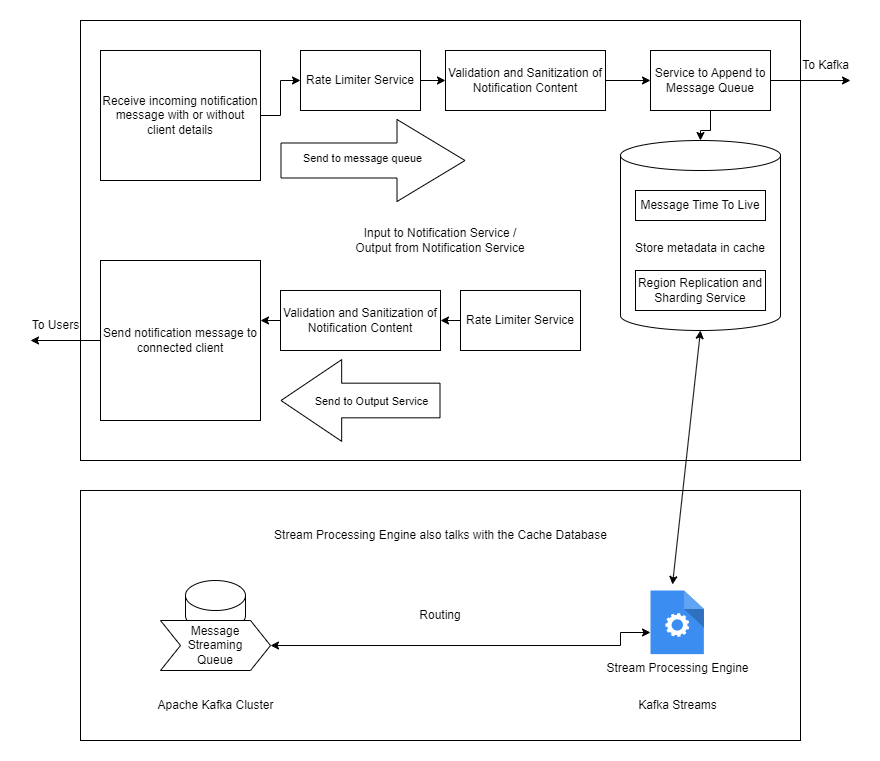

The diagram above was exported from draw.io. Its source (the exported page's mxGraphModel, read from the mxfile embedded in the PNG):
<mxGraphModel dx="1434" dy="780" grid="1" gridSize="10" guides="1" tooltips="1" connect="1" arrows="1" fold="1" page="1" pageScale="1" pageWidth="850" pageHeight="1100" math="0" shadow="0">
  <root>
    <mxCell id="0" />
    <mxCell id="1" parent="0" />
    <mxCell id="5MPFxI57uCHTGcUJBFXS-1" value="Input to Notification Service /&lt;br&gt;Output from Notification Service" style="whiteSpace=wrap;html=1;" parent="1" vertex="1">
      <mxGeometry x="60" y="40" width="720" height="440" as="geometry" />
    </mxCell>
    <mxCell id="XhhSrQwETQGbfTJKx7Km-11" value="" style="edgeStyle=orthogonalEdgeStyle;rounded=0;orthogonalLoop=1;jettySize=auto;html=1;" edge="1" parent="1" source="XhhSrQwETQGbfTJKx7Km-1" target="XhhSrQwETQGbfTJKx7Km-8">
      <mxGeometry relative="1" as="geometry" />
    </mxCell>
    <mxCell id="XhhSrQwETQGbfTJKx7Km-1" value="Receive incoming notification message with or without client details" style="rounded=0;whiteSpace=wrap;html=1;" vertex="1" parent="1">
      <mxGeometry x="80" y="70" width="160" height="130" as="geometry" />
    </mxCell>
    <mxCell id="XhhSrQwETQGbfTJKx7Km-3" value="" style="shape=flexArrow;endArrow=classic;html=1;rounded=0;exitX=0;exitY=0.5;exitDx=0;exitDy=0;entryX=0;entryY=0.5;entryDx=0;entryDy=0;width=35;endSize=22.33;endWidth=46;" edge="1" parent="1">
      <mxGeometry width="50" height="50" relative="1" as="geometry">
        <mxPoint x="260" y="180" as="sourcePoint" />
        <mxPoint x="445" y="180" as="targetPoint" />
      </mxGeometry>
    </mxCell>
    <mxCell id="XhhSrQwETQGbfTJKx7Km-4" value="Send to message queue" style="edgeLabel;html=1;align=center;verticalAlign=middle;resizable=0;points=[];" vertex="1" connectable="0" parent="XhhSrQwETQGbfTJKx7Km-3">
      <mxGeometry x="-0.1243" y="4" relative="1" as="geometry">
        <mxPoint y="1" as="offset" />
      </mxGeometry>
    </mxCell>
    <mxCell id="7NA0nr35QYqJu8-ITQ0u-10" value="" style="edgeStyle=orthogonalEdgeStyle;rounded=0;orthogonalLoop=1;jettySize=auto;html=1;entryX=0.5;entryY=0;entryDx=0;entryDy=0;entryPerimeter=0;" edge="1" parent="1" source="XhhSrQwETQGbfTJKx7Km-6" target="XhhSrQwETQGbfTJKx7Km-32">
      <mxGeometry relative="1" as="geometry" />
    </mxCell>
    <mxCell id="XhhSrQwETQGbfTJKx7Km-6" value="Service to Append to Message Queue" style="rounded=0;whiteSpace=wrap;html=1;" vertex="1" parent="1">
      <mxGeometry x="630" y="70" width="120" height="60" as="geometry" />
    </mxCell>
    <mxCell id="XhhSrQwETQGbfTJKx7Km-13" value="" style="edgeStyle=orthogonalEdgeStyle;rounded=0;orthogonalLoop=1;jettySize=auto;html=1;" edge="1" parent="1" source="XhhSrQwETQGbfTJKx7Km-7" target="XhhSrQwETQGbfTJKx7Km-6">
      <mxGeometry relative="1" as="geometry" />
    </mxCell>
    <mxCell id="XhhSrQwETQGbfTJKx7Km-7" value="Validation and Sanitization of Notification Content" style="rounded=0;whiteSpace=wrap;html=1;" vertex="1" parent="1">
      <mxGeometry x="425" y="70" width="160" height="60" as="geometry" />
    </mxCell>
    <mxCell id="XhhSrQwETQGbfTJKx7Km-12" value="" style="edgeStyle=orthogonalEdgeStyle;rounded=0;orthogonalLoop=1;jettySize=auto;html=1;" edge="1" parent="1" source="XhhSrQwETQGbfTJKx7Km-8" target="XhhSrQwETQGbfTJKx7Km-7">
      <mxGeometry relative="1" as="geometry" />
    </mxCell>
    <mxCell id="XhhSrQwETQGbfTJKx7Km-8" value="Rate Limiter Service" style="rounded=0;whiteSpace=wrap;html=1;" vertex="1" parent="1">
      <mxGeometry x="280" y="70" width="120" height="60" as="geometry" />
    </mxCell>
    <mxCell id="XhhSrQwETQGbfTJKx7Km-21" value="" style="edgeStyle=orthogonalEdgeStyle;rounded=0;orthogonalLoop=1;jettySize=auto;html=1;" edge="1" parent="1" source="XhhSrQwETQGbfTJKx7Km-9">
      <mxGeometry relative="1" as="geometry">
        <mxPoint x="10" y="360" as="targetPoint" />
      </mxGeometry>
    </mxCell>
    <mxCell id="XhhSrQwETQGbfTJKx7Km-9" value="Send notification message to connected client" style="rounded=0;whiteSpace=wrap;html=1;" vertex="1" parent="1">
      <mxGeometry x="80" y="280" width="160" height="160" as="geometry" />
    </mxCell>
    <mxCell id="XhhSrQwETQGbfTJKx7Km-17" value="" style="endArrow=classic;html=1;rounded=0;exitX=1;exitY=0.5;exitDx=0;exitDy=0;" edge="1" parent="1" source="XhhSrQwETQGbfTJKx7Km-6">
      <mxGeometry width="50" height="50" relative="1" as="geometry">
        <mxPoint x="700" y="120" as="sourcePoint" />
        <mxPoint x="830" y="100" as="targetPoint" />
      </mxGeometry>
    </mxCell>
    <mxCell id="XhhSrQwETQGbfTJKx7Km-18" value="" style="shape=flexArrow;endArrow=classic;html=1;rounded=0;exitX=1;exitY=0.5;exitDx=0;exitDy=0;entryX=0;entryY=0.5;entryDx=0;entryDy=0;width=34.666666666666664;endSize=19.89;endWidth=46;" edge="1" parent="1">
      <mxGeometry width="50" height="50" relative="1" as="geometry">
        <mxPoint x="420" y="420" as="sourcePoint" />
        <mxPoint x="260" y="420" as="targetPoint" />
      </mxGeometry>
    </mxCell>
    <mxCell id="XhhSrQwETQGbfTJKx7Km-19" value="Send to Output Service" style="edgeLabel;html=1;align=center;verticalAlign=middle;resizable=0;points=[];" vertex="1" connectable="0" parent="XhhSrQwETQGbfTJKx7Km-18">
      <mxGeometry x="-0.1243" y="4" relative="1" as="geometry">
        <mxPoint y="-4" as="offset" />
      </mxGeometry>
    </mxCell>
    <mxCell id="XhhSrQwETQGbfTJKx7Km-22" value="Validation and Sanitization of Notification Content" style="rounded=0;whiteSpace=wrap;html=1;" vertex="1" parent="1">
      <mxGeometry x="260" y="310" width="160" height="60" as="geometry" />
    </mxCell>
    <mxCell id="XhhSrQwETQGbfTJKx7Km-25" style="edgeStyle=orthogonalEdgeStyle;rounded=0;orthogonalLoop=1;jettySize=auto;html=1;exitX=0;exitY=0.5;exitDx=0;exitDy=0;entryX=1;entryY=0.5;entryDx=0;entryDy=0;" edge="1" parent="1" source="XhhSrQwETQGbfTJKx7Km-23" target="XhhSrQwETQGbfTJKx7Km-22">
      <mxGeometry relative="1" as="geometry" />
    </mxCell>
    <mxCell id="XhhSrQwETQGbfTJKx7Km-23" value="Rate Limiter Service" style="rounded=0;whiteSpace=wrap;html=1;" vertex="1" parent="1">
      <mxGeometry x="440" y="310" width="120" height="60" as="geometry" />
    </mxCell>
    <mxCell id="XhhSrQwETQGbfTJKx7Km-28" style="edgeStyle=orthogonalEdgeStyle;rounded=0;orthogonalLoop=1;jettySize=auto;html=1;exitX=0;exitY=0.5;exitDx=0;exitDy=0;entryX=1;entryY=0.375;entryDx=0;entryDy=0;entryPerimeter=0;" edge="1" parent="1" source="XhhSrQwETQGbfTJKx7Km-22" target="XhhSrQwETQGbfTJKx7Km-9">
      <mxGeometry relative="1" as="geometry" />
    </mxCell>
    <mxCell id="XhhSrQwETQGbfTJKx7Km-32" value="Store metadata in cache" style="shape=cylinder3;whiteSpace=wrap;html=1;boundedLbl=1;backgroundOutline=1;size=15;" vertex="1" parent="1">
      <mxGeometry x="600" y="160" width="160" height="190" as="geometry" />
    </mxCell>
    <mxCell id="XhhSrQwETQGbfTJKx7Km-29" value="Message Time To Live" style="rounded=0;whiteSpace=wrap;html=1;" vertex="1" parent="1">
      <mxGeometry x="615" y="210" width="130" height="30" as="geometry" />
    </mxCell>
    <mxCell id="XhhSrQwETQGbfTJKx7Km-31" value="Region Replication and Sharding Service" style="rounded=0;whiteSpace=wrap;html=1;" vertex="1" parent="1">
      <mxGeometry x="615" y="290" width="130" height="40" as="geometry" />
    </mxCell>
    <mxCell id="XhhSrQwETQGbfTJKx7Km-33" value="To Kafka" style="text;html=1;align=center;verticalAlign=middle;resizable=0;points=[];autosize=1;strokeColor=none;fillColor=none;" vertex="1" parent="1">
      <mxGeometry x="770" y="70" width="70" height="30" as="geometry" />
    </mxCell>
    <mxCell id="XhhSrQwETQGbfTJKx7Km-34" value="To Users" style="text;html=1;align=center;verticalAlign=middle;resizable=0;points=[];autosize=1;strokeColor=none;fillColor=none;" vertex="1" parent="1">
      <mxGeometry y="330" width="70" height="30" as="geometry" />
    </mxCell>
    <mxCell id="7NA0nr35QYqJu8-ITQ0u-1" value="Routing" style="rounded=0;whiteSpace=wrap;html=1;" vertex="1" parent="1">
      <mxGeometry x="60" y="510" width="720" height="250" as="geometry" />
    </mxCell>
    <mxCell id="7NA0nr35QYqJu8-ITQ0u-2" value="Stream Processing Engine" style="sketch=0;html=1;aspect=fixed;strokeColor=none;shadow=0;fillColor=#3B8DF1;verticalAlign=top;labelPosition=center;verticalLabelPosition=bottom;shape=mxgraph.gcp2.process" vertex="1" parent="1">
      <mxGeometry x="630" y="610" width="53.4" height="63.57" as="geometry" />
    </mxCell>
    <mxCell id="7NA0nr35QYqJu8-ITQ0u-3" value="" style="shape=cylinder3;whiteSpace=wrap;html=1;boundedLbl=1;backgroundOutline=1;size=15;" vertex="1" parent="1">
      <mxGeometry x="165" y="600" width="60" height="50" as="geometry" />
    </mxCell>
    <mxCell id="7NA0nr35QYqJu8-ITQ0u-4" value="" style="edgeStyle=orthogonalEdgeStyle;rounded=0;orthogonalLoop=1;jettySize=auto;html=1;startArrow=classic;startFill=1;" edge="1" parent="1" source="7NA0nr35QYqJu8-ITQ0u-5" target="7NA0nr35QYqJu8-ITQ0u-2">
      <mxGeometry relative="1" as="geometry">
        <Array as="points">
          <mxPoint x="600" y="665" />
          <mxPoint x="600" y="652" />
        </Array>
      </mxGeometry>
    </mxCell>
    <mxCell id="7NA0nr35QYqJu8-ITQ0u-5" value="Message &lt;br&gt;Streaming &lt;br&gt;Queue" style="shape=step;perimeter=stepPerimeter;whiteSpace=wrap;html=1;fixedSize=1;" vertex="1" parent="1">
      <mxGeometry x="140" y="640" width="110" height="50" as="geometry" />
    </mxCell>
    <mxCell id="7NA0nr35QYqJu8-ITQ0u-6" value="Apache Kafka Cluster" style="text;html=1;align=center;verticalAlign=middle;resizable=0;points=[];autosize=1;strokeColor=none;fillColor=none;" vertex="1" parent="1">
      <mxGeometry x="125" y="710" width="140" height="30" as="geometry" />
    </mxCell>
    <mxCell id="7NA0nr35QYqJu8-ITQ0u-7" value="Kafka Streams" style="text;html=1;align=center;verticalAlign=middle;resizable=0;points=[];autosize=1;strokeColor=none;fillColor=none;" vertex="1" parent="1">
      <mxGeometry x="606.7" y="710" width="100" height="30" as="geometry" />
    </mxCell>
    <mxCell id="7NA0nr35QYqJu8-ITQ0u-8" value="Stream Processing Engine also talks with the Cache Database" style="text;html=1;align=center;verticalAlign=middle;resizable=0;points=[];autosize=1;strokeColor=none;fillColor=none;" vertex="1" parent="1">
      <mxGeometry x="240" y="540" width="360" height="30" as="geometry" />
    </mxCell>
    <mxCell id="7NA0nr35QYqJu8-ITQ0u-9" value="" style="endArrow=classic;startArrow=classic;html=1;rounded=0;entryX=0.5;entryY=1;entryDx=0;entryDy=0;entryPerimeter=0;exitX=0.412;exitY=-0.094;exitDx=0;exitDy=0;exitPerimeter=0;" edge="1" parent="1" source="7NA0nr35QYqJu8-ITQ0u-2" target="XhhSrQwETQGbfTJKx7Km-32">
      <mxGeometry width="50" height="50" relative="1" as="geometry">
        <mxPoint x="460" y="330" as="sourcePoint" />
        <mxPoint x="510" y="280" as="targetPoint" />
      </mxGeometry>
    </mxCell>
  </root>
</mxGraphModel>